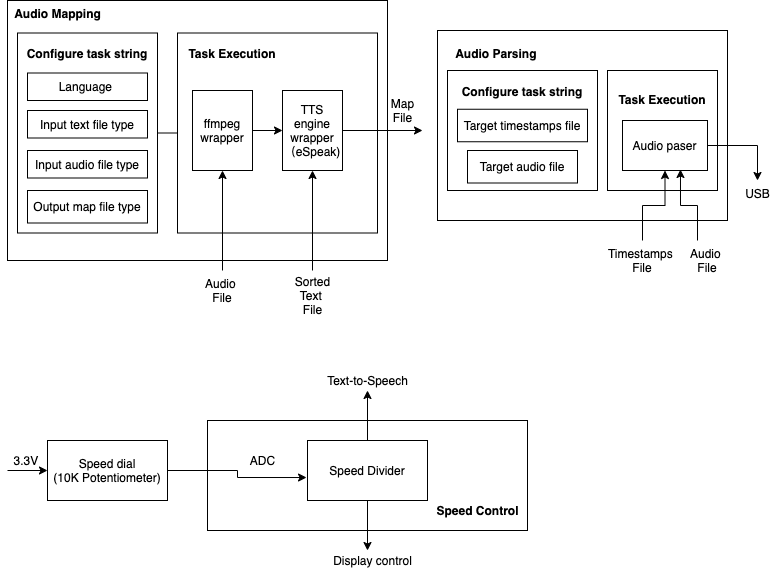

The diagram above was exported from draw.io. Its source (the exported page's mxGraphModel, read from the mxfile embedded in the PNG):
<mxGraphModel dx="1186" dy="591" grid="1" gridSize="10" guides="1" tooltips="1" connect="1" arrows="1" fold="1" page="1" pageScale="1" pageWidth="850" pageHeight="1100" math="0" shadow="0">
  <root>
    <mxCell id="0" />
    <mxCell id="1" parent="0" />
    <mxCell id="MqDDbX-EA9lzRkvU84xd-9" value="" style="rounded=0;whiteSpace=wrap;html=1;" vertex="1" parent="1">
      <mxGeometry x="480" y="130" width="290" height="190" as="geometry" />
    </mxCell>
    <mxCell id="MqDDbX-EA9lzRkvU84xd-31" value="" style="rounded=0;whiteSpace=wrap;html=1;" vertex="1" parent="1">
      <mxGeometry x="650" y="170" width="110" height="120" as="geometry" />
    </mxCell>
    <mxCell id="FFaylZKOBGhcj44-MvfR-13" value="" style="rounded=0;whiteSpace=wrap;html=1;" parent="1" vertex="1">
      <mxGeometry x="50" y="100" width="380" height="260" as="geometry" />
    </mxCell>
    <mxCell id="MqDDbX-EA9lzRkvU84xd-13" value="" style="edgeStyle=orthogonalEdgeStyle;rounded=0;orthogonalLoop=1;jettySize=auto;html=1;" edge="1" parent="1" source="xRREdf0HqIgdD7vqqr1T-19" target="xRREdf0HqIgdD7vqqr1T-12">
      <mxGeometry relative="1" as="geometry" />
    </mxCell>
    <mxCell id="xRREdf0HqIgdD7vqqr1T-19" value="" style="rounded=0;whiteSpace=wrap;html=1;" parent="1" vertex="1">
      <mxGeometry x="60" y="132.5" width="140" height="200" as="geometry" />
    </mxCell>
    <mxCell id="xRREdf0HqIgdD7vqqr1T-26" value="" style="rounded=0;whiteSpace=wrap;html=1;" parent="1" vertex="1">
      <mxGeometry x="220" y="132.5" width="200" height="200" as="geometry" />
    </mxCell>
    <mxCell id="FFaylZKOBGhcj44-MvfR-24" value="" style="rounded=0;whiteSpace=wrap;html=1;" parent="1" vertex="1">
      <mxGeometry x="250" y="520" width="320" height="110" as="geometry" />
    </mxCell>
    <mxCell id="MqDDbX-EA9lzRkvU84xd-4" value="" style="edgeStyle=orthogonalEdgeStyle;rounded=0;orthogonalLoop=1;jettySize=auto;html=1;entryX=-0.008;entryY=0.617;entryDx=0;entryDy=0;entryPerimeter=0;" edge="1" parent="1" source="MU34Xvdn2R53yj1UmyVB-3" target="MqDDbX-EA9lzRkvU84xd-2">
      <mxGeometry relative="1" as="geometry" />
    </mxCell>
    <mxCell id="MU34Xvdn2R53yj1UmyVB-3" value="Speed dial&lt;br&gt;(10K Potentiometer)" style="rounded=0;whiteSpace=wrap;html=1;" parent="1" vertex="1">
      <mxGeometry x="90" y="540" width="120" height="60" as="geometry" />
    </mxCell>
    <mxCell id="FFaylZKOBGhcj44-MvfR-2" value="" style="endArrow=classic;html=1;entryX=0;entryY=0.5;entryDx=0;entryDy=0;" parent="1" target="MU34Xvdn2R53yj1UmyVB-3" edge="1">
      <mxGeometry width="50" height="50" relative="1" as="geometry">
        <mxPoint x="50" y="570" as="sourcePoint" />
        <mxPoint x="140" y="520" as="targetPoint" />
      </mxGeometry>
    </mxCell>
    <mxCell id="FFaylZKOBGhcj44-MvfR-3" value="3.3V&amp;nbsp;" style="text;html=1;align=center;verticalAlign=middle;resizable=0;points=[];autosize=1;" parent="1" vertex="1">
      <mxGeometry x="50" y="550" width="40" height="20" as="geometry" />
    </mxCell>
    <mxCell id="FFaylZKOBGhcj44-MvfR-4" value="ADC" style="text;html=1;align=center;verticalAlign=middle;resizable=0;points=[];autosize=1;" parent="1" vertex="1">
      <mxGeometry x="285" y="550" width="40" height="20" as="geometry" />
    </mxCell>
    <mxCell id="FFaylZKOBGhcj44-MvfR-11" value="Text-to-Speech" style="text;html=1;align=center;verticalAlign=middle;resizable=0;points=[];autosize=1;" parent="1" vertex="1">
      <mxGeometry x="360" y="470" width="100" height="20" as="geometry" />
    </mxCell>
    <mxCell id="MqDDbX-EA9lzRkvU84xd-21" value="" style="edgeStyle=orthogonalEdgeStyle;rounded=0;orthogonalLoop=1;jettySize=auto;html=1;entryX=0.5;entryY=1;entryDx=0;entryDy=0;" edge="1" parent="1" source="xRREdf0HqIgdD7vqqr1T-3" target="xRREdf0HqIgdD7vqqr1T-10">
      <mxGeometry relative="1" as="geometry" />
    </mxCell>
    <mxCell id="xRREdf0HqIgdD7vqqr1T-3" value="&lt;span style=&quot;white-space: normal&quot;&gt;Sorted&lt;br&gt;Text &lt;br&gt;File&lt;/span&gt;" style="text;html=1;align=center;verticalAlign=middle;resizable=0;points=[];autosize=1;" parent="1" vertex="1">
      <mxGeometry x="330" y="370" width="50" height="50" as="geometry" />
    </mxCell>
    <mxCell id="FFaylZKOBGhcj44-MvfR-14" value="&lt;b&gt;Audio Mapping&lt;/b&gt;" style="text;html=1;align=center;verticalAlign=middle;resizable=0;points=[];autosize=1;" parent="1" vertex="1">
      <mxGeometry x="50" y="102.5" width="100" height="20" as="geometry" />
    </mxCell>
    <mxCell id="JgePlLC7Y50cr8L9ZDuU-15" style="edgeStyle=orthogonalEdgeStyle;rounded=0;orthogonalLoop=1;jettySize=auto;html=1;exitX=0.5;exitY=0;exitDx=0;exitDy=0;" parent="1" source="MqDDbX-EA9lzRkvU84xd-2" edge="1">
      <mxGeometry relative="1" as="geometry">
        <mxPoint x="410" y="490" as="targetPoint" />
        <mxPoint x="410" y="500" as="sourcePoint" />
      </mxGeometry>
    </mxCell>
    <mxCell id="FFaylZKOBGhcj44-MvfR-30" style="edgeStyle=orthogonalEdgeStyle;rounded=0;orthogonalLoop=1;jettySize=auto;html=1;exitX=0.5;exitY=1;exitDx=0;exitDy=0;" parent="1" source="MqDDbX-EA9lzRkvU84xd-2" edge="1">
      <mxGeometry relative="1" as="geometry">
        <mxPoint x="410" y="650" as="targetPoint" />
        <mxPoint x="410" y="640" as="sourcePoint" />
      </mxGeometry>
    </mxCell>
    <mxCell id="FFaylZKOBGhcj44-MvfR-31" value="Display control" style="text;html=1;align=center;verticalAlign=middle;resizable=0;points=[];autosize=1;" parent="1" vertex="1">
      <mxGeometry x="370" y="650" width="90" height="20" as="geometry" />
    </mxCell>
    <mxCell id="FFaylZKOBGhcj44-MvfR-39" value="&lt;b&gt;Speed Control&lt;/b&gt;" style="text;html=1;align=center;verticalAlign=middle;resizable=0;points=[];autosize=1;" parent="1" vertex="1">
      <mxGeometry x="470" y="600" width="100" height="20" as="geometry" />
    </mxCell>
    <mxCell id="xRREdf0HqIgdD7vqqr1T-7" value="&lt;span style=&quot;white-space: normal&quot;&gt;Map File&lt;/span&gt;" style="text;html=1;align=center;verticalAlign=middle;resizable=0;points=[];autosize=1;" parent="1" vertex="1">
      <mxGeometry x="415" y="200" width="60" height="20" as="geometry" />
    </mxCell>
    <mxCell id="MqDDbX-EA9lzRkvU84xd-36" value="" style="edgeStyle=orthogonalEdgeStyle;rounded=0;orthogonalLoop=1;jettySize=auto;html=1;" edge="1" parent="1" source="xRREdf0HqIgdD7vqqr1T-10">
      <mxGeometry relative="1" as="geometry">
        <mxPoint x="465" y="230" as="targetPoint" />
      </mxGeometry>
    </mxCell>
    <mxCell id="xRREdf0HqIgdD7vqqr1T-10" value="TTS engine wrapper&lt;br&gt;（eSpeak)" style="rounded=0;whiteSpace=wrap;html=1;" parent="1" vertex="1">
      <mxGeometry x="325" y="190" width="60" height="80" as="geometry" />
    </mxCell>
    <mxCell id="ocLmSZ21suNk8A7ZtHzv-4" value="" style="edgeStyle=orthogonalEdgeStyle;rounded=0;orthogonalLoop=1;jettySize=auto;html=1;" parent="1" source="xRREdf0HqIgdD7vqqr1T-12" target="xRREdf0HqIgdD7vqqr1T-10" edge="1">
      <mxGeometry relative="1" as="geometry" />
    </mxCell>
    <mxCell id="xRREdf0HqIgdD7vqqr1T-12" value="ffmpeg wrapper" style="rounded=0;whiteSpace=wrap;html=1;" parent="1" vertex="1">
      <mxGeometry x="235" y="190" width="60" height="80" as="geometry" />
    </mxCell>
    <mxCell id="xRREdf0HqIgdD7vqqr1T-30" value="&lt;b&gt;Task Execution&lt;/b&gt;" style="text;html=1;strokeColor=none;fillColor=none;align=center;verticalAlign=middle;whiteSpace=wrap;rounded=0;" parent="1" vertex="1">
      <mxGeometry x="230" y="142.5" width="90" height="20" as="geometry" />
    </mxCell>
    <mxCell id="wJ54jUY972qClnvXr9V9-7" style="edgeStyle=orthogonalEdgeStyle;rounded=0;orthogonalLoop=1;jettySize=auto;html=1;exitX=0.5;exitY=1;exitDx=0;exitDy=0;" parent="1" source="FFaylZKOBGhcj44-MvfR-13" target="FFaylZKOBGhcj44-MvfR-13" edge="1">
      <mxGeometry relative="1" as="geometry" />
    </mxCell>
    <mxCell id="2-QJ-rZ2nAz3dIyXSAj0-1" value="Language&amp;nbsp;" style="rounded=0;whiteSpace=wrap;html=1;" parent="1" vertex="1">
      <mxGeometry x="70" y="172.5" width="120" height="27.5" as="geometry" />
    </mxCell>
    <mxCell id="2-QJ-rZ2nAz3dIyXSAj0-3" value="&lt;b&gt;Configure task string&lt;/b&gt;" style="text;html=1;strokeColor=none;fillColor=none;align=center;verticalAlign=middle;whiteSpace=wrap;rounded=0;" parent="1" vertex="1">
      <mxGeometry x="65" y="142.5" width="130" height="20" as="geometry" />
    </mxCell>
    <mxCell id="2-QJ-rZ2nAz3dIyXSAj0-4" value="Input text file type" style="rounded=0;whiteSpace=wrap;html=1;" parent="1" vertex="1">
      <mxGeometry x="70" y="210" width="120" height="27.5" as="geometry" />
    </mxCell>
    <mxCell id="2-QJ-rZ2nAz3dIyXSAj0-5" value="Output map file type" style="rounded=0;whiteSpace=wrap;html=1;" parent="1" vertex="1">
      <mxGeometry x="70" y="290" width="120" height="32.5" as="geometry" />
    </mxCell>
    <mxCell id="MqDDbX-EA9lzRkvU84xd-2" value="Speed Divider" style="rounded=0;whiteSpace=wrap;html=1;" vertex="1" parent="1">
      <mxGeometry x="350" y="540" width="120" height="60" as="geometry" />
    </mxCell>
    <mxCell id="MqDDbX-EA9lzRkvU84xd-10" value="&lt;b&gt;Audio Parsing&amp;nbsp;&lt;/b&gt;" style="text;html=1;align=center;verticalAlign=middle;resizable=0;points=[];autosize=1;" vertex="1" parent="1">
      <mxGeometry x="490" y="142.5" width="100" height="20" as="geometry" />
    </mxCell>
    <mxCell id="MqDDbX-EA9lzRkvU84xd-20" value="" style="edgeStyle=orthogonalEdgeStyle;rounded=0;orthogonalLoop=1;jettySize=auto;html=1;entryX=0.5;entryY=1;entryDx=0;entryDy=0;" edge="1" parent="1" target="xRREdf0HqIgdD7vqqr1T-12">
      <mxGeometry relative="1" as="geometry">
        <mxPoint x="265" y="370" as="sourcePoint" />
      </mxGeometry>
    </mxCell>
    <mxCell id="MqDDbX-EA9lzRkvU84xd-19" value="Audio&amp;nbsp;&lt;br&gt;File" style="text;html=1;strokeColor=none;fillColor=none;align=center;verticalAlign=middle;whiteSpace=wrap;rounded=0;" vertex="1" parent="1">
      <mxGeometry x="245" y="380" width="40" height="20" as="geometry" />
    </mxCell>
    <mxCell id="MqDDbX-EA9lzRkvU84xd-22" value="" style="rounded=0;whiteSpace=wrap;html=1;" vertex="1" parent="1">
      <mxGeometry x="490" y="170" width="150" height="120" as="geometry" />
    </mxCell>
    <mxCell id="MqDDbX-EA9lzRkvU84xd-23" value="&lt;b&gt;Configure task string&lt;/b&gt;" style="text;html=1;strokeColor=none;fillColor=none;align=center;verticalAlign=middle;whiteSpace=wrap;rounded=0;" vertex="1" parent="1">
      <mxGeometry x="500" y="190" width="130" as="geometry" />
    </mxCell>
    <mxCell id="MqDDbX-EA9lzRkvU84xd-25" value="Target audio file" style="rounded=0;whiteSpace=wrap;html=1;" vertex="1" parent="1">
      <mxGeometry x="510" y="250" width="110" height="32.5" as="geometry" />
    </mxCell>
    <mxCell id="MqDDbX-EA9lzRkvU84xd-26" value="Target timestamps file" style="rounded=0;whiteSpace=wrap;html=1;" vertex="1" parent="1">
      <mxGeometry x="500" y="208.75" width="130" height="32.5" as="geometry" />
    </mxCell>
    <mxCell id="MqDDbX-EA9lzRkvU84xd-27" value="Input audio file type" style="rounded=0;whiteSpace=wrap;html=1;" vertex="1" parent="1">
      <mxGeometry x="70" y="250" width="120" height="27.5" as="geometry" />
    </mxCell>
    <mxCell id="MqDDbX-EA9lzRkvU84xd-43" value="" style="edgeStyle=orthogonalEdgeStyle;rounded=0;orthogonalLoop=1;jettySize=auto;html=1;entryX=0.682;entryY=0.98;entryDx=0;entryDy=0;entryPerimeter=0;" edge="1" parent="1" target="MqDDbX-EA9lzRkvU84xd-39">
      <mxGeometry relative="1" as="geometry">
        <mxPoint x="740" y="340" as="sourcePoint" />
      </mxGeometry>
    </mxCell>
    <mxCell id="MqDDbX-EA9lzRkvU84xd-28" value="Audio&amp;nbsp;&lt;br&gt;File" style="text;html=1;strokeColor=none;fillColor=none;align=center;verticalAlign=middle;whiteSpace=wrap;rounded=0;" vertex="1" parent="1">
      <mxGeometry x="730" y="350" width="40" height="20" as="geometry" />
    </mxCell>
    <mxCell id="MqDDbX-EA9lzRkvU84xd-32" value="USB" style="text;html=1;align=center;verticalAlign=middle;resizable=0;points=[];autosize=1;" vertex="1" parent="1">
      <mxGeometry x="780" y="282.5" width="40" height="20" as="geometry" />
    </mxCell>
    <mxCell id="MqDDbX-EA9lzRkvU84xd-42" value="" style="edgeStyle=orthogonalEdgeStyle;rounded=0;orthogonalLoop=1;jettySize=auto;html=1;" edge="1" parent="1" target="MqDDbX-EA9lzRkvU84xd-39">
      <mxGeometry relative="1" as="geometry">
        <mxPoint x="685" y="340" as="sourcePoint" />
      </mxGeometry>
    </mxCell>
    <mxCell id="MqDDbX-EA9lzRkvU84xd-37" value="Timestamps&amp;nbsp;&lt;br&gt;File" style="text;html=1;strokeColor=none;fillColor=none;align=center;verticalAlign=middle;whiteSpace=wrap;rounded=0;" vertex="1" parent="1">
      <mxGeometry x="665" y="350" width="40" height="20" as="geometry" />
    </mxCell>
    <mxCell id="MqDDbX-EA9lzRkvU84xd-45" value="" style="edgeStyle=orthogonalEdgeStyle;rounded=0;orthogonalLoop=1;jettySize=auto;html=1;entryX=0.5;entryY=-0.125;entryDx=0;entryDy=0;entryPerimeter=0;" edge="1" parent="1" source="MqDDbX-EA9lzRkvU84xd-39" target="MqDDbX-EA9lzRkvU84xd-32">
      <mxGeometry relative="1" as="geometry">
        <mxPoint x="830" y="245" as="targetPoint" />
      </mxGeometry>
    </mxCell>
    <mxCell id="MqDDbX-EA9lzRkvU84xd-39" value="Audio paser" style="rounded=0;whiteSpace=wrap;html=1;" vertex="1" parent="1">
      <mxGeometry x="665" y="220" width="85" height="50" as="geometry" />
    </mxCell>
    <mxCell id="MqDDbX-EA9lzRkvU84xd-40" value="&lt;b&gt;Task Execution&lt;/b&gt;" style="text;html=1;strokeColor=none;fillColor=none;align=center;verticalAlign=middle;whiteSpace=wrap;rounded=0;" vertex="1" parent="1">
      <mxGeometry x="660" y="188.75" width="90" height="20" as="geometry" />
    </mxCell>
  </root>
</mxGraphModel>